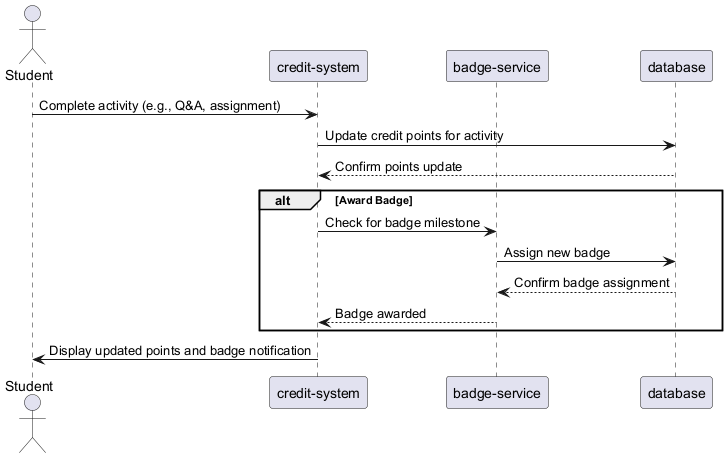

The diagram above was rendered by PlantUML. Its source (embedded in the PNG):
@startuml credit-points-and-badge-system-sequence-diagram

actor Student
participant "credit-system" as CreditSys
participant "badge-service" as BadgeService
participant "database" as DB

Student -> CreditSys: Complete activity (e.g., Q&A, assignment)
CreditSys -> DB: Update credit points for activity
DB --> CreditSys: Confirm points update

alt Award Badge
    CreditSys -> BadgeService: Check for badge milestone
    BadgeService -> DB: Assign new badge
    DB --> BadgeService: Confirm badge assignment
    BadgeService --> CreditSys: Badge awarded
end

CreditSys -> Student: Display updated points and badge notification
@enduml